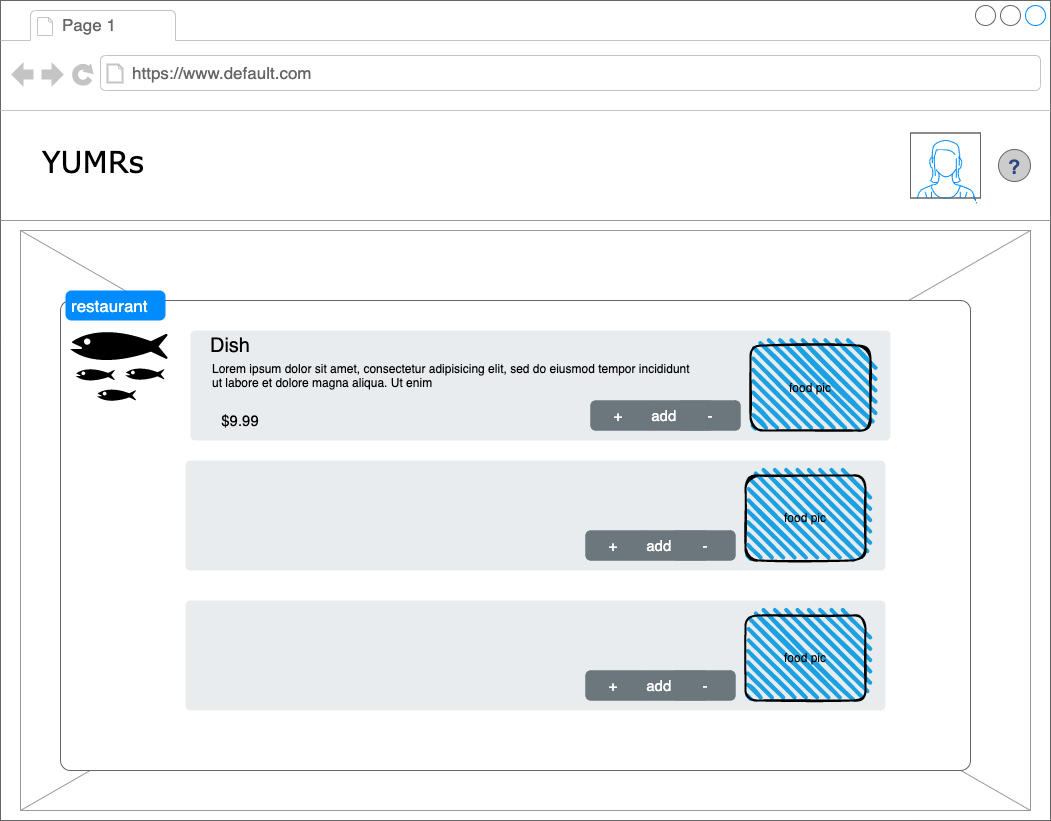

The diagram above was exported from draw.io. Its source (the exported page's mxGraphModel, read from the mxfile embedded in the PNG):
<mxGraphModel dx="2409" dy="1595" grid="1" gridSize="10" guides="1" tooltips="1" connect="1" arrows="1" fold="1" page="1" pageScale="1" pageWidth="1100" pageHeight="850" background="none" math="0" shadow="0">
  <root>
    <mxCell id="0" />
    <mxCell id="1" parent="0" />
    <mxCell id="7026571954dc6520-1" value="" style="strokeWidth=1;shadow=0;dashed=0;align=center;html=1;shape=mxgraph.mockup.containers.browserWindow;rSize=0;strokeColor=#666666;mainText=,;recursiveResize=0;rounded=0;labelBackgroundColor=none;fontFamily=Verdana;fontSize=12" parent="1" vertex="1">
      <mxGeometry x="-60" y="-40" width="1050" height="820" as="geometry" />
    </mxCell>
    <mxCell id="7026571954dc6520-22" value="" style="verticalLabelPosition=bottom;shadow=0;dashed=0;align=center;html=1;verticalAlign=top;strokeWidth=1;shape=mxgraph.mockup.graphics.simpleIcon;strokeColor=#999999;fillColor=#ffffff;rounded=0;labelBackgroundColor=none;fontFamily=Verdana;fontSize=12;fontColor=#000000;" parent="7026571954dc6520-1" vertex="1">
      <mxGeometry x="20" y="230" width="1010" height="580" as="geometry" />
    </mxCell>
    <mxCell id="7026571954dc6520-2" value="Page 1" style="strokeWidth=1;shadow=0;dashed=0;align=center;html=1;shape=mxgraph.mockup.containers.anchor;fontSize=17;fontColor=#666666;align=left;" parent="7026571954dc6520-1" vertex="1">
      <mxGeometry x="60" y="12" width="110" height="26" as="geometry" />
    </mxCell>
    <mxCell id="7026571954dc6520-3" value="https://www.default.com" style="strokeWidth=1;shadow=0;dashed=0;align=center;html=1;shape=mxgraph.mockup.containers.anchor;rSize=0;fontSize=17;fontColor=#666666;align=left;" parent="7026571954dc6520-1" vertex="1">
      <mxGeometry x="130" y="60" width="250" height="26" as="geometry" />
    </mxCell>
    <mxCell id="7026571954dc6520-4" value="YUMRs" style="text;html=1;points=[];align=left;verticalAlign=top;spacingTop=-4;fontSize=30;fontFamily=Verdana" parent="7026571954dc6520-1" vertex="1">
      <mxGeometry x="40" y="140" width="120" height="50" as="geometry" />
    </mxCell>
    <mxCell id="7026571954dc6520-15" value="" style="verticalLabelPosition=bottom;shadow=0;dashed=0;align=center;html=1;verticalAlign=top;strokeWidth=1;shape=mxgraph.mockup.markup.line;strokeColor=#999999;rounded=0;labelBackgroundColor=none;fillColor=#ffffff;fontFamily=Verdana;fontSize=12;fontColor=#000000;" parent="7026571954dc6520-1" vertex="1">
      <mxGeometry y="210" width="1050" height="20" as="geometry" />
    </mxCell>
    <mxCell id="lKbvZlW0d5WZILYgFXHk-2" value="" style="verticalLabelPosition=bottom;shadow=0;dashed=0;align=center;html=1;verticalAlign=top;strokeWidth=1;shape=mxgraph.mockup.containers.userFemale;strokeColor=#666666;strokeColor2=#008cff;" parent="7026571954dc6520-1" vertex="1">
      <mxGeometry x="910" y="132.5" width="70" height="65" as="geometry" />
    </mxCell>
    <mxCell id="lKbvZlW0d5WZILYgFXHk-26" value="" style="shape=mxgraph.mockup.containers.marginRect;rectMarginTop=10;strokeColor=#666666;strokeWidth=1;dashed=0;rounded=1;arcSize=5;recursiveResize=0;" parent="7026571954dc6520-1" vertex="1">
      <mxGeometry x="60" y="290" width="910" height="480" as="geometry" />
    </mxCell>
    <mxCell id="lKbvZlW0d5WZILYgFXHk-27" value="restaurant" style="shape=rect;strokeColor=none;fillColor=#008cff;strokeWidth=1;dashed=0;rounded=1;arcSize=20;fontColor=#ffffff;fontSize=17;spacing=2;spacingTop=-2;align=left;autosize=1;spacingLeft=4;resizeWidth=0;resizeHeight=0;perimeter=none;" parent="lKbvZlW0d5WZILYgFXHk-26" vertex="1">
      <mxGeometry x="5" width="100" height="30" as="geometry" />
    </mxCell>
    <mxCell id="6JBaFPZMc3V5xEf_UoLb-1" value="" style="shape=mxgraph.signs.animals.fish_hatchery;html=1;pointerEvents=1;fillColor=#000000;strokeColor=none;verticalLabelPosition=bottom;verticalAlign=top;align=center;sketch=0;" vertex="1" parent="lKbvZlW0d5WZILYgFXHk-26">
      <mxGeometry x="10" y="30" width="97" height="85" as="geometry" />
    </mxCell>
    <mxCell id="6JBaFPZMc3V5xEf_UoLb-2" value="" style="html=1;shadow=0;dashed=0;shape=mxgraph.bootstrap.rrect;rSize=5;strokeColor=none;html=1;whiteSpace=wrap;fillColor=#E9ECEF;fontColor=#474E4F;align=left;spacing=15;fontSize=14;verticalAlign=top;spacingTop=40;" vertex="1" parent="lKbvZlW0d5WZILYgFXHk-26">
      <mxGeometry x="130" y="40" width="700" height="110" as="geometry" />
    </mxCell>
    <mxCell id="6JBaFPZMc3V5xEf_UoLb-3" value="food pic" style="rounded=1;whiteSpace=wrap;html=1;strokeWidth=2;fillWeight=4;hachureGap=8;hachureAngle=45;fillColor=#1ba1e2;sketch=1;" vertex="1" parent="lKbvZlW0d5WZILYgFXHk-26">
      <mxGeometry x="690" y="55" width="120" height="85" as="geometry" />
    </mxCell>
    <mxCell id="6JBaFPZMc3V5xEf_UoLb-5" value="Lorem ipsum dolor sit amet, consectetur adipisicing elit, sed do eiusmod tempor incididunt ut labore et dolore magna aliqua. Ut enim&amp;nbsp;" style="text;spacingTop=-5;whiteSpace=wrap;html=1;align=left;fontSize=12;fontFamily=Helvetica;fillColor=none;strokeColor=none;" vertex="1" parent="lKbvZlW0d5WZILYgFXHk-26">
      <mxGeometry x="150" y="70" width="490" height="30" as="geometry" />
    </mxCell>
    <mxCell id="6JBaFPZMc3V5xEf_UoLb-6" value="&lt;font style=&quot;font-size: 15px&quot;&gt;$9.99&lt;/font&gt;" style="text;html=1;strokeColor=none;fillColor=none;align=center;verticalAlign=middle;whiteSpace=wrap;rounded=0;" vertex="1" parent="lKbvZlW0d5WZILYgFXHk-26">
      <mxGeometry x="150" y="115" width="60" height="30" as="geometry" />
    </mxCell>
    <mxCell id="6JBaFPZMc3V5xEf_UoLb-8" value="" style="html=1;shadow=0;dashed=0;shape=mxgraph.bootstrap.rrect;rSize=5;strokeColor=none;html=1;whiteSpace=wrap;fillColor=#6C767D;fontColor=#ffffff;sketch=0;fontSize=15;" vertex="1" parent="lKbvZlW0d5WZILYgFXHk-26">
      <mxGeometry x="530" y="110" width="150" height="30" as="geometry" />
    </mxCell>
    <mxCell id="6JBaFPZMc3V5xEf_UoLb-9" value="+&amp;nbsp;" style="strokeColor=inherit;fillColor=inherit;gradientColor=inherit;fontColor=inherit;html=1;shadow=0;dashed=0;shape=mxgraph.bootstrap.leftButton;rSize=5;perimeter=none;whiteSpace=wrap;resizeHeight=1;sketch=0;fontSize=15;" vertex="1" parent="6JBaFPZMc3V5xEf_UoLb-8">
      <mxGeometry width="60" height="30" relative="1" as="geometry" />
    </mxCell>
    <mxCell id="6JBaFPZMc3V5xEf_UoLb-10" value="add item" style="strokeColor=inherit;fillColor=inherit;gradientColor=inherit;fontColor=inherit;html=1;shadow=0;dashed=0;perimeter=none;whiteSpace=wrap;resizeHeight=1;sketch=0;fontSize=15;" vertex="1" parent="6JBaFPZMc3V5xEf_UoLb-8">
      <mxGeometry width="60" height="30" relative="1" as="geometry">
        <mxPoint x="60" as="offset" />
      </mxGeometry>
    </mxCell>
    <mxCell id="6JBaFPZMc3V5xEf_UoLb-11" value="-" style="strokeColor=inherit;fillColor=inherit;gradientColor=inherit;fontColor=inherit;html=1;shadow=0;dashed=0;shape=mxgraph.bootstrap.rightButton;rSize=5;perimeter=none;whiteSpace=wrap;resizeHeight=1;sketch=0;fontSize=15;" vertex="1" parent="6JBaFPZMc3V5xEf_UoLb-8">
      <mxGeometry x="1" width="60" height="30" relative="1" as="geometry">
        <mxPoint x="-60" as="offset" />
      </mxGeometry>
    </mxCell>
    <mxCell id="6JBaFPZMc3V5xEf_UoLb-12" value="Dish" style="text;html=1;strokeColor=none;fillColor=none;align=center;verticalAlign=middle;whiteSpace=wrap;rounded=0;fontSize=20;" vertex="1" parent="lKbvZlW0d5WZILYgFXHk-26">
      <mxGeometry x="110" y="30" width="120" height="50" as="geometry" />
    </mxCell>
    <mxCell id="6JBaFPZMc3V5xEf_UoLb-13" value="Dish" style="text;html=1;strokeColor=none;fillColor=none;align=center;verticalAlign=middle;whiteSpace=wrap;rounded=0;fontSize=20;" vertex="1" parent="lKbvZlW0d5WZILYgFXHk-26">
      <mxGeometry x="105" y="160" width="120" height="50" as="geometry" />
    </mxCell>
    <mxCell id="6JBaFPZMc3V5xEf_UoLb-14" value="&lt;font style=&quot;font-size: 15px&quot;&gt;$9.99&lt;/font&gt;" style="text;html=1;strokeColor=none;fillColor=none;align=center;verticalAlign=middle;whiteSpace=wrap;rounded=0;" vertex="1" parent="lKbvZlW0d5WZILYgFXHk-26">
      <mxGeometry x="145" y="245" width="60" height="30" as="geometry" />
    </mxCell>
    <mxCell id="6JBaFPZMc3V5xEf_UoLb-15" value="Lorem ipsum dolor sit amet, consectetur adipisicing elit, sed do eiusmod tempor incididunt ut labore et dolore magna aliqua. Ut enim&amp;nbsp;" style="text;spacingTop=-5;whiteSpace=wrap;html=1;align=left;fontSize=12;fontFamily=Helvetica;fillColor=none;strokeColor=none;" vertex="1" parent="lKbvZlW0d5WZILYgFXHk-26">
      <mxGeometry x="145" y="200" width="490" height="30" as="geometry" />
    </mxCell>
    <mxCell id="6JBaFPZMc3V5xEf_UoLb-16" value="" style="html=1;shadow=0;dashed=0;shape=mxgraph.bootstrap.rrect;rSize=5;strokeColor=none;html=1;whiteSpace=wrap;fillColor=#E9ECEF;fontColor=#474E4F;align=left;spacing=15;fontSize=14;verticalAlign=top;spacingTop=40;" vertex="1" parent="lKbvZlW0d5WZILYgFXHk-26">
      <mxGeometry x="125" y="170" width="700" height="110" as="geometry" />
    </mxCell>
    <mxCell id="6JBaFPZMc3V5xEf_UoLb-17" value="" style="html=1;shadow=0;dashed=0;shape=mxgraph.bootstrap.rrect;rSize=5;strokeColor=none;html=1;whiteSpace=wrap;fillColor=#6C767D;fontColor=#ffffff;sketch=0;fontSize=15;" vertex="1" parent="lKbvZlW0d5WZILYgFXHk-26">
      <mxGeometry x="525" y="240" width="150" height="30" as="geometry" />
    </mxCell>
    <mxCell id="6JBaFPZMc3V5xEf_UoLb-18" value="+&amp;nbsp;" style="strokeColor=inherit;fillColor=inherit;gradientColor=inherit;fontColor=inherit;html=1;shadow=0;dashed=0;shape=mxgraph.bootstrap.leftButton;rSize=5;perimeter=none;whiteSpace=wrap;resizeHeight=1;sketch=0;fontSize=15;" vertex="1" parent="6JBaFPZMc3V5xEf_UoLb-17">
      <mxGeometry width="60" height="30" relative="1" as="geometry" />
    </mxCell>
    <mxCell id="6JBaFPZMc3V5xEf_UoLb-19" value="add item" style="strokeColor=inherit;fillColor=inherit;gradientColor=inherit;fontColor=inherit;html=1;shadow=0;dashed=0;perimeter=none;whiteSpace=wrap;resizeHeight=1;sketch=0;fontSize=15;" vertex="1" parent="6JBaFPZMc3V5xEf_UoLb-17">
      <mxGeometry width="60" height="30" relative="1" as="geometry">
        <mxPoint x="60" as="offset" />
      </mxGeometry>
    </mxCell>
    <mxCell id="6JBaFPZMc3V5xEf_UoLb-20" value="-" style="strokeColor=inherit;fillColor=inherit;gradientColor=inherit;fontColor=inherit;html=1;shadow=0;dashed=0;shape=mxgraph.bootstrap.rightButton;rSize=5;perimeter=none;whiteSpace=wrap;resizeHeight=1;sketch=0;fontSize=15;" vertex="1" parent="6JBaFPZMc3V5xEf_UoLb-17">
      <mxGeometry x="1" width="60" height="30" relative="1" as="geometry">
        <mxPoint x="-60" as="offset" />
      </mxGeometry>
    </mxCell>
    <mxCell id="6JBaFPZMc3V5xEf_UoLb-21" value="food pic" style="rounded=1;whiteSpace=wrap;html=1;strokeWidth=2;fillWeight=4;hachureGap=8;hachureAngle=45;fillColor=#1ba1e2;sketch=1;" vertex="1" parent="lKbvZlW0d5WZILYgFXHk-26">
      <mxGeometry x="685" y="185" width="120" height="85" as="geometry" />
    </mxCell>
    <mxCell id="6JBaFPZMc3V5xEf_UoLb-22" value="Dish" style="text;html=1;strokeColor=none;fillColor=none;align=center;verticalAlign=middle;whiteSpace=wrap;rounded=0;fontSize=20;" vertex="1" parent="lKbvZlW0d5WZILYgFXHk-26">
      <mxGeometry x="105" y="300" width="120" height="50" as="geometry" />
    </mxCell>
    <mxCell id="6JBaFPZMc3V5xEf_UoLb-23" value="&lt;font style=&quot;font-size: 15px&quot;&gt;$9.99&lt;/font&gt;" style="text;html=1;strokeColor=none;fillColor=none;align=center;verticalAlign=middle;whiteSpace=wrap;rounded=0;" vertex="1" parent="lKbvZlW0d5WZILYgFXHk-26">
      <mxGeometry x="145" y="385" width="60" height="30" as="geometry" />
    </mxCell>
    <mxCell id="6JBaFPZMc3V5xEf_UoLb-24" value="Lorem ipsum dolor sit amet, consectetur adipisicing elit, sed do eiusmod tempor incididunt ut labore et dolore magna aliqua. Ut enim&amp;nbsp;" style="text;spacingTop=-5;whiteSpace=wrap;html=1;align=left;fontSize=12;fontFamily=Helvetica;fillColor=none;strokeColor=none;" vertex="1" parent="lKbvZlW0d5WZILYgFXHk-26">
      <mxGeometry x="145" y="340" width="490" height="30" as="geometry" />
    </mxCell>
    <mxCell id="6JBaFPZMc3V5xEf_UoLb-25" value="" style="html=1;shadow=0;dashed=0;shape=mxgraph.bootstrap.rrect;rSize=5;strokeColor=none;html=1;whiteSpace=wrap;fillColor=#E9ECEF;fontColor=#474E4F;align=left;spacing=15;fontSize=14;verticalAlign=top;spacingTop=40;" vertex="1" parent="lKbvZlW0d5WZILYgFXHk-26">
      <mxGeometry x="125" y="310" width="700" height="110" as="geometry" />
    </mxCell>
    <mxCell id="6JBaFPZMc3V5xEf_UoLb-26" value="" style="html=1;shadow=0;dashed=0;shape=mxgraph.bootstrap.rrect;rSize=5;strokeColor=none;html=1;whiteSpace=wrap;fillColor=#6C767D;fontColor=#ffffff;sketch=0;fontSize=15;" vertex="1" parent="lKbvZlW0d5WZILYgFXHk-26">
      <mxGeometry x="525" y="380" width="150" height="30" as="geometry" />
    </mxCell>
    <mxCell id="6JBaFPZMc3V5xEf_UoLb-27" value="+&amp;nbsp;" style="strokeColor=inherit;fillColor=inherit;gradientColor=inherit;fontColor=inherit;html=1;shadow=0;dashed=0;shape=mxgraph.bootstrap.leftButton;rSize=5;perimeter=none;whiteSpace=wrap;resizeHeight=1;sketch=0;fontSize=15;" vertex="1" parent="6JBaFPZMc3V5xEf_UoLb-26">
      <mxGeometry width="60" height="30" relative="1" as="geometry" />
    </mxCell>
    <mxCell id="6JBaFPZMc3V5xEf_UoLb-28" value="add item" style="strokeColor=inherit;fillColor=inherit;gradientColor=inherit;fontColor=inherit;html=1;shadow=0;dashed=0;perimeter=none;whiteSpace=wrap;resizeHeight=1;sketch=0;fontSize=15;" vertex="1" parent="6JBaFPZMc3V5xEf_UoLb-26">
      <mxGeometry width="60" height="30" relative="1" as="geometry">
        <mxPoint x="60" as="offset" />
      </mxGeometry>
    </mxCell>
    <mxCell id="6JBaFPZMc3V5xEf_UoLb-29" value="-" style="strokeColor=inherit;fillColor=inherit;gradientColor=inherit;fontColor=inherit;html=1;shadow=0;dashed=0;shape=mxgraph.bootstrap.rightButton;rSize=5;perimeter=none;whiteSpace=wrap;resizeHeight=1;sketch=0;fontSize=15;" vertex="1" parent="6JBaFPZMc3V5xEf_UoLb-26">
      <mxGeometry x="1" width="60" height="30" relative="1" as="geometry">
        <mxPoint x="-60" as="offset" />
      </mxGeometry>
    </mxCell>
    <mxCell id="6JBaFPZMc3V5xEf_UoLb-30" value="food pic" style="rounded=1;whiteSpace=wrap;html=1;strokeWidth=2;fillWeight=4;hachureGap=8;hachureAngle=45;fillColor=#1ba1e2;sketch=1;" vertex="1" parent="lKbvZlW0d5WZILYgFXHk-26">
      <mxGeometry x="685" y="325" width="120" height="85" as="geometry" />
    </mxCell>
    <mxCell id="lKbvZlW0d5WZILYgFXHk-50" value="" style="verticalLabelPosition=bottom;shadow=0;dashed=0;align=center;html=1;verticalAlign=top;strokeWidth=1;shape=mxgraph.mockup.misc.help_icon;" parent="7026571954dc6520-1" vertex="1">
      <mxGeometry x="998" y="149" width="32" height="32" as="geometry" />
    </mxCell>
  </root>
</mxGraphModel>